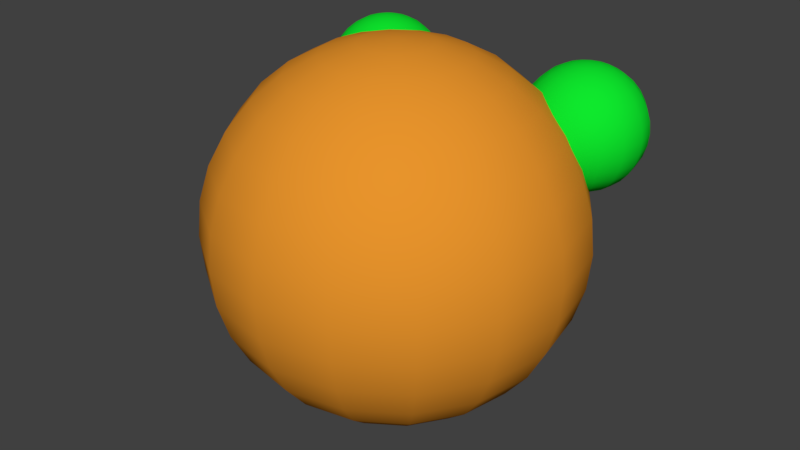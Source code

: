 # Source: Ball.blend  (saved by Blender 2.79.0; exported with 4.5.12 LTS)
import bpy
from mathutils import Matrix  # noqa: F401  (used for matrix-valued properties, if any)

bpy.ops.wm.read_factory_settings(use_empty=True)
scene = bpy.context.scene
scene.name = 'Scene'

# ---- collections
col_collection_1 = bpy.data.collections.new('Collection 1'); scene.collection.children.link(col_collection_1)

# ---- materials (node trees are filled in below, after node groups)
mat_ball_1 = bpy.data.materials.new('Ball_1')
mat_ball_1.alpha_threshold = 0.0
mat_ball_1.use_transparent_shadow = False
mat_ball_1.diffuse_color = (0.8, 0.2929, 0.02478, 1.0)
mat_ball_1.roughness = 0.5
mat_ball_2 = bpy.data.materials.new('Ball_2')
mat_ball_2.alpha_threshold = 0.0
mat_ball_2.use_transparent_shadow = False
mat_ball_2.diffuse_color = (0.004676, 0.8, 0.02669, 1.0)
mat_ball_2.roughness = 0.5

# ---- material node trees

# ---- world
world_world = bpy.data.worlds.new('World'); scene.world = world_world
world_world.color = (0.05088, 0.05088, 0.05088)
world_world.use_sun_shadow = False
world_world.sun_shadow_jitter_overblur = 0.0
world_world.cycles.sampling_method = 'MANUAL'

# ---- meshes
me_x = bpy.data.meshes.new('Сфера')
me_x.from_pydata([(0.0, 0.1951, 0.9808), (0.0, 0.3827, 0.9239), (0.0, 0.5556, 0.8315), (0.0, 0.8315, 0.5556), (0.0, 0.9239, 0.3827), (0.0, 1.0, 7.55e-08), (0.0, 0.9239, -0.3827), (0.0, 0.8315, -0.5556), (0.0, 0.5556, -0.8315), (0.0, 0.3827, -0.9239), (0.0, 0.1951, -0.9808), (0.0, -3.258e-07, -1.0), (0.07466, 0.1802, 0.9808), (0.1464, 0.3536, 0.9239), (0.2126, 0.5133, 0.8315), (0.2706, 0.6533, 0.7071), (0.3182, 0.7682, 0.5556), (0.3536, 0.8536, 0.3827), (0.3753, 0.9061, 0.1951), (0.3827, 0.9239, 7.55e-08), (0.3753, 0.9061, -0.1951), (0.3536, 0.8536, -0.3827), (0.3182, 0.7682, -0.5556), (0.2706, 0.6533, -0.7071), (0.2126, 0.5133, -0.8315), (0.1464, 0.3536, -0.9239), (0.07466, 0.1802, -0.9808), (0.1379, 0.1379, 0.9808), (0.2706, 0.2706, 0.9239), (0.3928, 0.3928, 0.8315), (0.5, 0.5, 0.7071), (0.5879, 0.5879, 0.5556), (0.6533, 0.6533, 0.3827), (0.6935, 0.6935, 0.1951), (0.7071, 0.7071, 7.55e-08), (0.6935, 0.6935, -0.1951), (0.6533, 0.6533, -0.3827), (0.5879, 0.5879, -0.5556), (0.5, 0.5, -0.7071), (0.3928, 0.3928, -0.8315), (0.2706, 0.2706, -0.9239), (0.1379, 0.1379, -0.9808), (0.1802, 0.07466, 0.9808), (0.3536, 0.1464, 0.9239), (0.5133, 0.2126, 0.8315), (0.6533, 0.2706, 0.7071), (0.7682, 0.3182, 0.5556), (0.8536, 0.3536, 0.3827), (0.9061, 0.3753, 0.1951), (0.9239, 0.3827, 7.55e-08), (0.9061, 0.3753, -0.1951), (0.8536, 0.3536, -0.3827), (0.7682, 0.3182, -0.5556), (0.6533, 0.2706, -0.7071), (0.5133, 0.2126, -0.8315), (0.3536, 0.1464, -0.9239), (0.1802, 0.07466, -0.9808), (0.1951, -3.452e-07, 0.9808), (0.3827, -3.824e-07, 0.9239), (0.5556, -3.824e-07, 0.8315), (0.7071, -3.973e-07, 0.7071), (0.8315, -4.122e-07, 0.5556), (0.9239, -3.824e-07, 0.3827), (0.9808, -3.824e-07, 0.1951), (1.0, -4.42e-07, 7.55e-08), (0.9808, -3.824e-07, -0.1951), (0.9239, -4.42e-07, -0.3827), (0.8315, -4.122e-07, -0.5556), (0.7071, -3.973e-07, -0.7071), (0.5556, -3.824e-07, -0.8315), (0.3827, -3.973e-07, -0.9239), (0.1951, -3.452e-07, -0.9808), (0.1802, -0.07466, 0.9808), (0.3536, -0.1464, 0.9239), (0.5133, -0.2126, 0.8315), (0.6533, -0.2706, 0.7071), (0.7682, -0.3182, 0.5556), (0.8536, -0.3536, 0.3827), (0.9061, -0.3753, 0.1951), (0.9239, -0.3827, 7.55e-08), (0.9061, -0.3753, -0.1951), (0.8536, -0.3536, -0.3827), (0.7682, -0.3182, -0.5556), (0.6533, -0.2706, -0.7071), (0.5133, -0.2126, -0.8315), (0.3536, -0.1464, -0.9239), (0.1802, -0.07466, -0.9808), (0.1379, -0.138, 0.9808), (0.2706, -0.2706, 0.9239), (0.3928, -0.3928, 0.8315), (0.5, -0.5, 0.7071), (0.5879, -0.5879, 0.5556), (0.6533, -0.6533, 0.3827), (0.6935, -0.6935, 0.1951), (0.7071, -0.7071, 7.55e-08), (0.6935, -0.6935, -0.1951), (0.6533, -0.6533, -0.3827), (0.5879, -0.5879, -0.5556), (0.5, -0.5, -0.7071), (0.3928, -0.3928, -0.8315), (0.2706, -0.2706, -0.9239), (0.1379, -0.138, -0.9808), (0.07466, -0.1802, 0.9808), (0.1464, -0.3536, 0.9239), (0.2126, -0.5133, 0.8315), (0.2706, -0.6533, 0.7071), (0.3182, -0.7682, 0.5556), (0.3536, -0.8536, 0.3827), (0.3753, -0.9061, 0.1951), (0.3827, -0.9239, 7.55e-08), (0.3753, -0.9061, -0.1951), (0.3536, -0.8536, -0.3827), (0.3182, -0.7682, -0.5556), (0.2706, -0.6533, -0.7071), (0.2126, -0.5133, -0.8315), (0.1464, -0.3536, -0.9239), (0.07466, -0.1802, -0.9808), (-6.902e-08, -0.1951, 0.9808), (-1.137e-07, -0.3827, 0.9239), (-1.435e-07, -0.5556, 0.8315), (-8.392e-08, -0.7071, 0.7071), (-2.329e-07, -0.8315, 0.5556), (-2.031e-07, -0.9239, 0.3827), (-1.435e-07, -0.9808, 0.1951), (-2.329e-07, -1.0, 7.55e-08), (-1.435e-07, -0.9808, -0.1951), (-2.627e-07, -0.9239, -0.3827), (-2.329e-07, -0.8315, -0.5556), (-8.392e-08, -0.7071, -0.7071), (-1.584e-07, -0.5556, -0.8315), (-1.733e-07, -0.3827, -0.9239), (-5.412e-08, -0.1951, -0.9808), (-1.247e-07, -6.269e-07, 1.0), (-0.07466, -0.1802, 0.9808), (-0.1464, -0.3536, 0.9239), (-0.2126, -0.5133, 0.8315), (-0.2706, -0.6533, 0.7071), (-0.3182, -0.7682, 0.5556), (-0.3536, -0.8536, 0.3827), (-0.3753, -0.9061, 0.1951), (-0.3827, -0.9239, 7.55e-08), (-0.3753, -0.9061, -0.1951), (-0.3536, -0.8536, -0.3827), (-0.3182, -0.7682, -0.5556), (-0.2706, -0.6533, -0.7071), (-0.2126, -0.5133, -0.8315), (-0.1464, -0.3536, -0.9239), (-0.07466, -0.1802, -0.9808), (-0.1379, -0.138, 0.9808), (-0.2706, -0.2706, 0.9239), (-0.3928, -0.3928, 0.8315), (-0.5, -0.5, 0.7071), (-0.5879, -0.5879, 0.5556), (-0.6533, -0.6533, 0.3827), (-0.6935, -0.6935, 0.1951), (-0.7071, -0.7071, 7.55e-08), (-0.6935, -0.6935, -0.1951), (-0.6533, -0.6533, -0.3827), (-0.5879, -0.5879, -0.5556), (-0.5, -0.5, -0.7071), (-0.3928, -0.3928, -0.8315), (-0.2706, -0.2706, -0.9239), (-0.1379, -0.138, -0.9808), (-0.1802, -0.07466, 0.9808), (-0.3536, -0.1464, 0.9239), (-0.5133, -0.2126, 0.8315), (-0.6533, -0.2706, 0.7071), (-0.7682, -0.3182, 0.5556), (-0.8536, -0.3536, 0.3827), (-0.9061, -0.3753, 0.1951), (-0.9239, -0.3827, 7.55e-08), (-0.9061, -0.3753, -0.1951), (-0.8536, -0.3536, -0.3827), (-0.7682, -0.3182, -0.5556), (-0.6533, -0.2706, -0.7071), (-0.5133, -0.2126, -0.8315), (-0.3536, -0.1464, -0.9239), (-0.1802, -0.07466, -0.9808), (-0.1951, -2.409e-07, 0.9808), (-0.3827, -1.738e-07, 0.9239), (-0.5556, -6.951e-08, 0.8315), (-0.7071, -8.441e-08, 0.7071), (-0.8315, 9.441e-08, 0.5556), (-0.9239, 3.48e-08, 0.3827), (-0.9808, -5.461e-08, 0.1951), (-1.0, 6.46e-08, 7.55e-08), (-0.9808, -5.461e-08, -0.1951), (-0.9239, 6.46e-08, -0.3827), (-0.8315, 9.441e-08, -0.5556), (-0.7071, -8.441e-08, -0.7071), (-0.5556, -6.951e-08, -0.8315), (-0.3827, -9.931e-08, -0.9239), (-0.1951, -2.632e-07, -0.9808), (-0.1802, 0.07466, 0.9808), (-0.3536, 0.1464, 0.9239), (-0.5133, 0.2126, 0.8315), (-0.6533, 0.2706, 0.7071), (-0.7682, 0.3182, 0.5556), (-0.8536, 0.3536, 0.3827), (-0.9061, 0.3753, 0.1951), (-0.9239, 0.3827, 7.55e-08), (-0.9061, 0.3753, -0.1951), (-0.8536, 0.3536, -0.3827), (-0.7682, 0.3182, -0.5556), (-0.6533, 0.2706, -0.7071), (-0.5133, 0.2126, -0.8315), (-0.3536, 0.1464, -0.9239), (-0.1802, 0.07466, -0.9808), (-0.1379, 0.1379, 0.9808), (-0.2706, 0.2706, 0.9239), (-0.3928, 0.3928, 0.8315), (-0.5, 0.5, 0.7071), (-0.5879, 0.5879, 0.5556), (-0.6533, 0.6533, 0.3827), (-0.6935, 0.6935, 0.1951), (-0.7071, 0.7071, 7.55e-08), (-0.6935, 0.6935, -0.1951), (-0.6533, 0.6533, -0.3827), (-0.5879, 0.5879, -0.5556), (-0.5, 0.5, -0.7071), (-0.3928, 0.3928, -0.8315), (-0.2706, 0.2706, -0.9239), (-0.1379, 0.1379, -0.9808), (-0.07466, 0.1802, 0.9808), (-0.1464, 0.3536, 0.9239), (-0.2126, 0.5133, 0.8315), (-0.2706, 0.6533, 0.7071), (-0.3182, 0.7682, 0.5556), (-0.3536, 0.8536, 0.3827), (-0.3753, 0.9061, 0.1951), (-0.3827, 0.9239, 7.55e-08), (-0.3753, 0.9061, -0.1951), (-0.3536, 0.8536, -0.3827), (-0.3182, 0.7682, -0.5556), (-0.2706, 0.6533, -0.7071), (-0.2126, 0.5133, -0.8315), (-0.1464, 0.3536, -0.9239), (-0.07466, 0.1802, -0.9808), (3.184e-07, 0.7071, 0.7071), (3.929e-07, 0.9808, 0.1951), (3.929e-07, 0.9808, -0.1951), (3.184e-07, 0.7071, -0.7071), (-0.6782, 0.794, 0.8139), (-0.6782, 0.8565, 0.7949), (-0.6782, 0.9142, 0.7641), (-0.6782, 1.006, 0.6721), (-0.6782, 1.037, 0.6145), (-0.6782, 1.062, 0.487), (-0.6782, 1.037, 0.3595), (-0.6782, 1.006, 0.3018), (-0.6782, 0.9142, 0.2099), (-0.6782, 0.8565, 0.1791), (-0.6782, 0.794, 0.1601), (-0.6782, 0.729, 0.1537), (-0.6533, 0.7891, 0.8139), (-0.6294, 0.8468, 0.7949), (-0.6073, 0.9001, 0.7641), (-0.588, 0.9467, 0.7226), (-0.5722, 0.985, 0.6721), (-0.5604, 1.013, 0.6145), (-0.5531, 1.031, 0.552), (-0.5507, 1.037, 0.487), (-0.5531, 1.031, 0.422), (-0.5604, 1.013, 0.3595), (-0.5722, 0.985, 0.3018), (-0.588, 0.9467, 0.2513), (-0.6073, 0.9001, 0.2099), (-0.6294, 0.8468, 0.1791), (-0.6533, 0.7891, 0.1601), (-0.6322, 0.775, 0.8139), (-0.588, 0.8192, 0.7949), (-0.5473, 0.8599, 0.7641), (-0.5116, 0.8956, 0.7226), (-0.4823, 0.925, 0.6721), (-0.4605, 0.9467, 0.6145), (-0.4471, 0.9601, 0.552), (-0.4425, 0.9647, 0.487), (-0.4471, 0.9601, 0.422), (-0.4605, 0.9467, 0.3595), (-0.4823, 0.925, 0.3018), (-0.5116, 0.8956, 0.2513), (-0.5473, 0.8599, 0.2099), (-0.588, 0.8192, 0.1791), (-0.6322, 0.775, 0.1601), (-0.6181, 0.7539, 0.8139), (-0.5604, 0.7778, 0.7949), (-0.5071, 0.7999, 0.7641), (-0.4605, 0.8192, 0.7226), (-0.4222, 0.8351, 0.6721), (-0.3937, 0.8468, 0.6145), (-0.3762, 0.8541, 0.552), (-0.3703, 0.8565, 0.487), (-0.3762, 0.8541, 0.422), (-0.3937, 0.8468, 0.3595), (-0.4222, 0.8351, 0.3018), (-0.4605, 0.8192, 0.2513), (-0.5071, 0.7999, 0.2099), (-0.5604, 0.7778, 0.1791), (-0.6181, 0.7539, 0.1601), (-0.6132, 0.729, 0.8139), (-0.5507, 0.729, 0.7949), (-0.493, 0.729, 0.7641), (-0.4425, 0.729, 0.7226), (-0.4011, 0.729, 0.6721), (-0.3703, 0.729, 0.6145), (-0.3513, 0.729, 0.552), (-0.3449, 0.729, 0.487), (-0.3513, 0.729, 0.422), (-0.3703, 0.729, 0.3595), (-0.4011, 0.729, 0.3018), (-0.4425, 0.729, 0.2513), (-0.493, 0.729, 0.2099), (-0.5507, 0.729, 0.1791), (-0.6132, 0.729, 0.1601), (-0.6181, 0.7041, 0.8139), (-0.5604, 0.6802, 0.7949), (-0.5071, 0.6582, 0.7641), (-0.4605, 0.6388, 0.7226), (-0.4222, 0.623, 0.6721), (-0.3937, 0.6112, 0.6145), (-0.3762, 0.6039, 0.552), (-0.3703, 0.6015, 0.487), (-0.3762, 0.6039, 0.422), (-0.3937, 0.6112, 0.3595), (-0.4222, 0.623, 0.3018), (-0.4605, 0.6388, 0.2513), (-0.5071, 0.6582, 0.2099), (-0.5604, 0.6802, 0.1791), (-0.6181, 0.7041, 0.1601), (-0.6322, 0.683, 0.8139), (-0.588, 0.6388, 0.7949), (-0.5473, 0.5981, 0.7641), (-0.5116, 0.5624, 0.7226), (-0.4823, 0.5331, 0.6721), (-0.4605, 0.5113, 0.6145), (-0.4471, 0.4979, 0.552), (-0.4425, 0.4934, 0.487), (-0.4471, 0.4979, 0.422), (-0.4605, 0.5113, 0.3595), (-0.4823, 0.5331, 0.3018), (-0.5116, 0.5624, 0.2513), (-0.5473, 0.5981, 0.2099), (-0.588, 0.6388, 0.1791), (-0.6322, 0.683, 0.1601), (-0.6533, 0.6689, 0.8139), (-0.6294, 0.6112, 0.7949), (-0.6073, 0.5579, 0.7641), (-0.588, 0.5113, 0.7226), (-0.5722, 0.473, 0.6721), (-0.5604, 0.4445, 0.6145), (-0.5531, 0.427, 0.552), (-0.5507, 0.4211, 0.487), (-0.5531, 0.427, 0.422), (-0.5604, 0.4445, 0.3595), (-0.5722, 0.473, 0.3018), (-0.588, 0.5113, 0.2513), (-0.6073, 0.5579, 0.2099), (-0.6294, 0.6112, 0.1791), (-0.6533, 0.6689, 0.1601), (-0.6782, 0.664, 0.8139), (-0.6782, 0.6015, 0.7949), (-0.6782, 0.5439, 0.7641), (-0.6782, 0.4934, 0.7226), (-0.6782, 0.4519, 0.6721), (-0.6782, 0.4211, 0.6145), (-0.6782, 0.4021, 0.552), (-0.6782, 0.3957, 0.487), (-0.6782, 0.4021, 0.422), (-0.6782, 0.4211, 0.3595), (-0.6782, 0.4519, 0.3018), (-0.6782, 0.4934, 0.2513), (-0.6782, 0.5439, 0.2099), (-0.6782, 0.6015, 0.1791), (-0.6782, 0.664, 0.1601), (-0.6782, 0.729, 0.8203), (-0.7031, 0.6689, 0.8139), (-0.727, 0.6112, 0.7949), (-0.7491, 0.5579, 0.7641), (-0.7684, 0.5113, 0.7226), (-0.7842, 0.473, 0.6721), (-0.796, 0.4445, 0.6145), (-0.8033, 0.427, 0.552), (-0.8057, 0.4211, 0.487), (-0.8033, 0.427, 0.422), (-0.796, 0.4445, 0.3595), (-0.7842, 0.473, 0.3018), (-0.7684, 0.5113, 0.2513), (-0.7491, 0.5579, 0.2099), (-0.727, 0.6112, 0.1791), (-0.7031, 0.6689, 0.1601), (-0.7242, 0.683, 0.8139), (-0.7684, 0.6388, 0.7949), (-0.8091, 0.5981, 0.7641), (-0.8448, 0.5624, 0.7226), (-0.8741, 0.5331, 0.6721), (-0.8959, 0.5113, 0.6145), (-0.9093, 0.4979, 0.552), (-0.9139, 0.4934, 0.487), (-0.9093, 0.4979, 0.422), (-0.8959, 0.5113, 0.3595), (-0.8741, 0.5331, 0.3018), (-0.8448, 0.5624, 0.2513), (-0.8091, 0.5981, 0.2099), (-0.7684, 0.6388, 0.1791), (-0.7242, 0.683, 0.1601), (-0.7383, 0.7041, 0.8139), (-0.796, 0.6802, 0.7949), (-0.8493, 0.6582, 0.7641), (-0.8959, 0.6388, 0.7226), (-0.9342, 0.623, 0.6721), (-0.9627, 0.6112, 0.6145), (-0.9802, 0.6039, 0.552), (-0.9861, 0.6015, 0.487), (-0.9802, 0.6039, 0.422), (-0.9627, 0.6112, 0.3595), (-0.9342, 0.623, 0.3018), (-0.8959, 0.6388, 0.2513), (-0.8493, 0.6582, 0.2099), (-0.796, 0.6802, 0.1791), (-0.7383, 0.7041, 0.1601), (-0.7432, 0.729, 0.8139), (-0.8057, 0.729, 0.7949), (-0.8634, 0.729, 0.7641), (-0.9139, 0.729, 0.7226), (-0.9553, 0.729, 0.6721), (-0.9861, 0.729, 0.6145), (-1.005, 0.729, 0.552), (-1.011, 0.729, 0.487), (-1.005, 0.729, 0.422), (-0.9861, 0.729, 0.3595), (-0.9553, 0.729, 0.3018), (-0.9139, 0.729, 0.2513), (-0.8634, 0.729, 0.2099), (-0.8057, 0.729, 0.1791), (-0.7432, 0.729, 0.1601), (-0.7383, 0.7539, 0.8139), (-0.796, 0.7778, 0.7949), (-0.8493, 0.7999, 0.7641), (-0.8959, 0.8192, 0.7226), (-0.9342, 0.8351, 0.6721), (-0.9627, 0.8468, 0.6145), (-0.9802, 0.8541, 0.552), (-0.9861, 0.8565, 0.487), (-0.9802, 0.8541, 0.422), (-0.9627, 0.8468, 0.3595), (-0.9342, 0.8351, 0.3018), (-0.8959, 0.8192, 0.2513), (-0.8493, 0.7999, 0.2099), (-0.796, 0.7778, 0.1791), (-0.7383, 0.7539, 0.1601), (-0.7242, 0.775, 0.8139), (-0.7684, 0.8192, 0.7949), (-0.8091, 0.8599, 0.7641), (-0.8448, 0.8956, 0.7226), (-0.8741, 0.925, 0.6721), (-0.8959, 0.9467, 0.6145), (-0.9093, 0.9601, 0.552), (-0.9139, 0.9647, 0.487), (-0.9093, 0.9601, 0.422), (-0.8959, 0.9467, 0.3595), (-0.8741, 0.925, 0.3018), (-0.8448, 0.8956, 0.2513), (-0.8091, 0.8599, 0.2099), (-0.7684, 0.8192, 0.1791), (-0.7242, 0.775, 0.1601), (-0.7031, 0.7891, 0.8139), (-0.727, 0.8468, 0.7949), (-0.7491, 0.9001, 0.7641), (-0.7684, 0.9467, 0.7226), (-0.7842, 0.985, 0.6721), (-0.796, 1.013, 0.6145), (-0.8033, 1.031, 0.552), (-0.8057, 1.037, 0.487), (-0.8033, 1.031, 0.422), (-0.796, 1.013, 0.3595), (-0.7842, 0.985, 0.3018), (-0.7684, 0.9467, 0.2513), (-0.7491, 0.9001, 0.2099), (-0.727, 0.8468, 0.1791), (-0.7031, 0.7891, 0.1601), (-0.6782, 0.9647, 0.7226), (-0.6782, 1.056, 0.552), (-0.6782, 1.056, 0.422), (-0.6782, 0.9647, 0.2513), (0.6126, 0.794, 0.8139), (0.6126, 0.8565, 0.7949), (0.6126, 0.9142, 0.7641), (0.6126, 1.006, 0.6721), (0.6126, 1.037, 0.6145), (0.6126, 1.062, 0.487), (0.6126, 1.037, 0.3595), (0.6126, 1.006, 0.3018), (0.6126, 0.9142, 0.2099), (0.6126, 0.8565, 0.1791), (0.6126, 0.794, 0.1601), (0.6126, 0.729, 0.1537), (0.6375, 0.7891, 0.8139), (0.6614, 0.8468, 0.7949), (0.6834, 0.9001, 0.7641), (0.7028, 0.9467, 0.7226), (0.7186, 0.985, 0.6721), (0.7304, 1.013, 0.6145), (0.7377, 1.031, 0.552), (0.7401, 1.037, 0.487), (0.7377, 1.031, 0.422), (0.7304, 1.013, 0.3595), (0.7186, 0.985, 0.3018), (0.7028, 0.9467, 0.2513), (0.6834, 0.9001, 0.2099), (0.6614, 0.8468, 0.1791), (0.6375, 0.7891, 0.1601), (0.6585, 0.775, 0.8139), (0.7028, 0.8192, 0.7949), (0.7435, 0.8599, 0.7641), (0.7792, 0.8956, 0.7226), (0.8085, 0.925, 0.6721), (0.8303, 0.9467, 0.6145), (0.8437, 0.9601, 0.552), (0.8482, 0.9647, 0.487), (0.8437, 0.9601, 0.422), (0.8303, 0.9467, 0.3595), (0.8085, 0.925, 0.3018), (0.7792, 0.8956, 0.2513), (0.7435, 0.8599, 0.2099), (0.7028, 0.8192, 0.1791), (0.6585, 0.775, 0.1601), (0.6726, 0.7539, 0.8139), (0.7304, 0.7778, 0.7949), (0.7836, 0.7999, 0.7641), (0.8303, 0.8192, 0.7226), (0.8686, 0.8351, 0.6721), (0.897, 0.8468, 0.6145), (0.9146, 0.8541, 0.552), (0.9205, 0.8565, 0.487), (0.9146, 0.8541, 0.422), (0.897, 0.8468, 0.3595), (0.8686, 0.8351, 0.3018), (0.8303, 0.8192, 0.2513), (0.7836, 0.7999, 0.2099), (0.7304, 0.7778, 0.1791), (0.6726, 0.7539, 0.1601), (0.6776, 0.729, 0.8139), (0.7401, 0.729, 0.7949), (0.7977, 0.729, 0.7641), (0.8482, 0.729, 0.7226), (0.8897, 0.729, 0.6721), (0.9205, 0.729, 0.6145), (0.9394, 0.729, 0.552), (0.9458, 0.729, 0.487), (0.9394, 0.729, 0.422), (0.9205, 0.729, 0.3595), (0.8897, 0.729, 0.3018), (0.8482, 0.729, 0.2513), (0.7977, 0.729, 0.2099), (0.7401, 0.729, 0.1791), (0.6776, 0.729, 0.1601), (0.6726, 0.7041, 0.8139), (0.7304, 0.6802, 0.7949), (0.7836, 0.6582, 0.7641), (0.8303, 0.6388, 0.7226), (0.8686, 0.623, 0.6721), (0.897, 0.6112, 0.6145), (0.9146, 0.6039, 0.552), (0.9205, 0.6015, 0.487), (0.9146, 0.6039, 0.422), (0.897, 0.6112, 0.3595), (0.8686, 0.623, 0.3018), (0.8303, 0.6388, 0.2513), (0.7836, 0.6582, 0.2099), (0.7304, 0.6802, 0.1791), (0.6726, 0.7041, 0.1601), (0.6585, 0.683, 0.8139), (0.7028, 0.6388, 0.7949), (0.7435, 0.5981, 0.7641), (0.7792, 0.5624, 0.7226), (0.8085, 0.5331, 0.6721), (0.8303, 0.5113, 0.6145), (0.8437, 0.4979, 0.552), (0.8482, 0.4934, 0.487), (0.8437, 0.4979, 0.422), (0.8303, 0.5113, 0.3595), (0.8085, 0.5331, 0.3018), (0.7792, 0.5624, 0.2513), (0.7435, 0.5981, 0.2099), (0.7028, 0.6388, 0.1791), (0.6585, 0.683, 0.1601), (0.6375, 0.6689, 0.8139), (0.6614, 0.6112, 0.7949), (0.6834, 0.5579, 0.7641), (0.7028, 0.5113, 0.7226), (0.7186, 0.473, 0.6721), (0.7304, 0.4445, 0.6145), (0.7377, 0.427, 0.552), (0.7401, 0.4211, 0.487), (0.7377, 0.427, 0.422), (0.7304, 0.4445, 0.3595), (0.7186, 0.473, 0.3018), (0.7028, 0.5113, 0.2513), (0.6834, 0.5579, 0.2099), (0.6614, 0.6112, 0.1791), (0.6375, 0.6689, 0.1601), (0.6126, 0.664, 0.8139), (0.6126, 0.6015, 0.7949), (0.6126, 0.5439, 0.7641), (0.6126, 0.4934, 0.7226), (0.6126, 0.4519, 0.6721), (0.6126, 0.4211, 0.6145), (0.6126, 0.4021, 0.552), (0.6126, 0.3957, 0.487), (0.6126, 0.4021, 0.422), (0.6126, 0.4211, 0.3595), (0.6126, 0.4519, 0.3018), (0.6126, 0.4934, 0.2513), (0.6126, 0.5439, 0.2099), (0.6126, 0.6015, 0.1791), (0.6126, 0.664, 0.1601), (0.6126, 0.729, 0.8203), (0.5877, 0.6689, 0.8139), (0.5638, 0.6112, 0.7949), (0.5417, 0.5579, 0.7641), (0.5224, 0.5113, 0.7226), (0.5065, 0.473, 0.6721), (0.4947, 0.4445, 0.6145), (0.4875, 0.427, 0.552), (0.485, 0.4211, 0.487), (0.4875, 0.427, 0.422), (0.4947, 0.4445, 0.3595), (0.5065, 0.473, 0.3018), (0.5224, 0.5113, 0.2513), (0.5417, 0.5579, 0.2099), (0.5638, 0.6112, 0.1791), (0.5877, 0.6689, 0.1601), (0.5666, 0.683, 0.8139), (0.5224, 0.6388, 0.7949), (0.4816, 0.5981, 0.7641), (0.4459, 0.5624, 0.7226), (0.4166, 0.5331, 0.6721), (0.3948, 0.5113, 0.6145), (0.3814, 0.4979, 0.552), (0.3769, 0.4934, 0.487), (0.3814, 0.4979, 0.422), (0.3948, 0.5113, 0.3595), (0.4166, 0.5331, 0.3018), (0.4459, 0.5624, 0.2513), (0.4816, 0.5981, 0.2099), (0.5224, 0.6388, 0.1791), (0.5666, 0.683, 0.1601), (0.5525, 0.7041, 0.8139), (0.4947, 0.6802, 0.7949), (0.4415, 0.6582, 0.7641), (0.3949, 0.6388, 0.7226), (0.3566, 0.623, 0.6721), (0.3281, 0.6112, 0.6145), (0.3106, 0.6039, 0.552), (0.3047, 0.6015, 0.487), (0.3106, 0.6039, 0.422), (0.3281, 0.6112, 0.3595), (0.3566, 0.623, 0.3018), (0.3949, 0.6388, 0.2513), (0.4415, 0.6582, 0.2099), (0.4947, 0.6802, 0.1791), (0.5525, 0.7041, 0.1601), (0.5476, 0.729, 0.8139), (0.485, 0.729, 0.7949), (0.4274, 0.729, 0.7641), (0.3769, 0.729, 0.7226), (0.3355, 0.729, 0.6721), (0.3047, 0.729, 0.6145), (0.2857, 0.729, 0.552), (0.2793, 0.729, 0.487), (0.2857, 0.729, 0.422), (0.3047, 0.729, 0.3595), (0.3355, 0.729, 0.3018), (0.3769, 0.729, 0.2513), (0.4274, 0.729, 0.2099), (0.485, 0.729, 0.1791), (0.5476, 0.729, 0.1601), (0.5525, 0.7539, 0.8139), (0.4947, 0.7778, 0.7949), (0.4415, 0.7999, 0.7641), (0.3949, 0.8192, 0.7226), (0.3566, 0.8351, 0.6721), (0.3281, 0.8468, 0.6145), (0.3106, 0.8541, 0.552), (0.3047, 0.8565, 0.487), (0.3106, 0.8541, 0.422), (0.3281, 0.8468, 0.3595), (0.3566, 0.8351, 0.3018), (0.3949, 0.8192, 0.2513), (0.4415, 0.7999, 0.2099), (0.4947, 0.7778, 0.1791), (0.5525, 0.7539, 0.1601), (0.5666, 0.775, 0.8139), (0.5224, 0.8192, 0.7949), (0.4816, 0.8599, 0.7641), (0.4459, 0.8956, 0.7226), (0.4166, 0.925, 0.6721), (0.3949, 0.9467, 0.6145), (0.3814, 0.9601, 0.552), (0.3769, 0.9647, 0.487), (0.3814, 0.9601, 0.422), (0.3949, 0.9467, 0.3595), (0.4166, 0.925, 0.3018), (0.4459, 0.8956, 0.2513), (0.4816, 0.8599, 0.2099), (0.5224, 0.8192, 0.1791), (0.5666, 0.775, 0.1601), (0.5877, 0.7891, 0.8139), (0.5638, 0.8468, 0.7949), (0.5417, 0.9001, 0.7641), (0.5224, 0.9467, 0.7226), (0.5065, 0.985, 0.6721), (0.4947, 1.013, 0.6145), (0.4875, 1.031, 0.552), (0.485, 1.037, 0.487), (0.4875, 1.031, 0.422), (0.4947, 1.013, 0.3595), (0.5065, 0.985, 0.3018), (0.5224, 0.9467, 0.2513), (0.5417, 0.9001, 0.2099), (0.5638, 0.8468, 0.1791), (0.5877, 0.7891, 0.1601), (0.6126, 0.9647, 0.7226), (0.6126, 1.056, 0.552), (0.6126, 1.056, 0.422), (0.6126, 0.9647, 0.2513)], [], [(5, 239, 18, 19), (0, 132, 12), (11, 10, 26), (240, 5, 19, 20), (1, 0, 12, 13), (6, 240, 20, 21), (2, 1, 13, 14), (7, 6, 21, 22), (238, 2, 14, 15), (241, 7, 22, 23), (3, 238, 15, 16), (8, 241, 23, 24), (4, 3, 16, 17), (9, 8, 24, 25), (239, 4, 17, 18), (10, 9, 25, 26), (25, 24, 39, 40), (18, 17, 32, 33), (26, 25, 40, 41), (19, 18, 33, 34), (12, 132, 27), (11, 26, 41), (20, 19, 34, 35), (13, 12, 27, 28), (21, 20, 35, 36), (14, 13, 28, 29), (22, 21, 36, 37), (15, 14, 29, 30), (23, 22, 37, 38), (16, 15, 30, 31), (24, 23, 38, 39), (17, 16, 31, 32), (37, 36, 51, 52), (30, 29, 44, 45), (38, 37, 52, 53), (31, 30, 45, 46), (39, 38, 53, 54), (32, 31, 46, 47), (40, 39, 54, 55), (33, 32, 47, 48), (41, 40, 55, 56), (34, 33, 48, 49), (27, 132, 42), (11, 41, 56), (35, 34, 49, 50), (28, 27, 42, 43), (36, 35, 50, 51), (29, 28, 43, 44), (56, 55, 70, 71), (49, 48, 63, 64), (42, 132, 57), (11, 56, 71), (50, 49, 64, 65), (43, 42, 57, 58), (51, 50, 65, 66), (44, 43, 58, 59), (52, 51, 66, 67), (45, 44, 59, 60), (53, 52, 67, 68), (46, 45, 60, 61), (54, 53, 68, 69), (47, 46, 61, 62), (55, 54, 69, 70), (48, 47, 62, 63), (60, 59, 74, 75), (68, 67, 82, 83), (61, 60, 75, 76), (69, 68, 83, 84), (62, 61, 76, 77), (70, 69, 84, 85), (63, 62, 77, 78), (71, 70, 85, 86), (64, 63, 78, 79), (57, 132, 72), (11, 71, 86), (65, 64, 79, 80), (58, 57, 72, 73), (66, 65, 80, 81), (59, 58, 73, 74), (67, 66, 81, 82), (79, 78, 93, 94), (72, 132, 87), (11, 86, 101), (80, 79, 94, 95), (73, 72, 87, 88), (81, 80, 95, 96), (74, 73, 88, 89), (82, 81, 96, 97), (75, 74, 89, 90), (83, 82, 97, 98), (76, 75, 90, 91), (84, 83, 98, 99), (77, 76, 91, 92), (85, 84, 99, 100), (78, 77, 92, 93), (86, 85, 100, 101), (98, 97, 112, 113), (91, 90, 105, 106), (99, 98, 113, 114), (92, 91, 106, 107), (100, 99, 114, 115), (93, 92, 107, 108), (101, 100, 115, 116), (94, 93, 108, 109), (87, 132, 102), (11, 101, 116), (95, 94, 109, 110), (88, 87, 102, 103), (96, 95, 110, 111), (89, 88, 103, 104), (97, 96, 111, 112), (90, 89, 104, 105), (102, 132, 117), (11, 116, 131), (110, 109, 124, 125), (103, 102, 117, 118), (111, 110, 125, 126), (104, 103, 118, 119), (112, 111, 126, 127), (105, 104, 119, 120), (113, 112, 127, 128), (106, 105, 120, 121), (114, 113, 128, 129), (107, 106, 121, 122), (115, 114, 129, 130), (108, 107, 122, 123), (116, 115, 130, 131), (109, 108, 123, 124), (121, 120, 136, 137), (129, 128, 144, 145), (122, 121, 137, 138), (130, 129, 145, 146), (123, 122, 138, 139), (131, 130, 146, 147), (124, 123, 139, 140), (117, 132, 133), (11, 131, 147), (125, 124, 140, 141), (118, 117, 133, 134), (126, 125, 141, 142), (119, 118, 134, 135), (127, 126, 142, 143), (120, 119, 135, 136), (128, 127, 143, 144), (141, 140, 155, 156), (134, 133, 148, 149), (142, 141, 156, 157), (135, 134, 149, 150), (143, 142, 157, 158), (136, 135, 150, 151), (144, 143, 158, 159), (137, 136, 151, 152), (145, 144, 159, 160), (138, 137, 152, 153), (146, 145, 160, 161), (139, 138, 153, 154), (147, 146, 161, 162), (140, 139, 154, 155), (133, 132, 148), (11, 147, 162), (160, 159, 174, 175), (153, 152, 167, 168), (161, 160, 175, 176), (154, 153, 168, 169), (162, 161, 176, 177), (155, 154, 169, 170), (148, 132, 163), (11, 162, 177), (156, 155, 170, 171), (149, 148, 163, 164), (157, 156, 171, 172), (150, 149, 164, 165), (158, 157, 172, 173), (151, 150, 165, 166), (159, 158, 173, 174), (152, 151, 166, 167), (172, 171, 186, 187), (165, 164, 179, 180), (173, 172, 187, 188), (166, 165, 180, 181), (174, 173, 188, 189), (167, 166, 181, 182), (175, 174, 189, 190), (168, 167, 182, 183), (176, 175, 190, 191), (169, 168, 183, 184), (177, 176, 191, 192), (170, 169, 184, 185), (163, 132, 178), (11, 177, 192), (171, 170, 185, 186), (164, 163, 178, 179), (191, 190, 205, 206), (184, 183, 198, 199), (192, 191, 206, 207), (185, 184, 199, 200), (178, 132, 193), (11, 192, 207), (186, 185, 200, 201), (179, 178, 193, 194), (187, 186, 201, 202), (180, 179, 194, 195), (188, 187, 202, 203), (181, 180, 195, 196), (189, 188, 203, 204), (182, 181, 196, 197), (190, 189, 204, 205), (183, 182, 197, 198), (195, 194, 209, 210), (203, 202, 217, 218), (196, 195, 210, 211), (204, 203, 218, 219), (197, 196, 211, 212), (205, 204, 219, 220), (198, 197, 212, 213), (206, 205, 220, 221), (199, 198, 213, 214), (207, 206, 221, 222), (200, 199, 214, 215), (193, 132, 208), (11, 207, 222), (201, 200, 215, 216), (194, 193, 208, 209), (202, 201, 216, 217), (214, 213, 228, 229), (222, 221, 236, 237), (215, 214, 229, 230), (208, 132, 223), (11, 222, 237), (216, 215, 230, 231), (209, 208, 223, 224), (217, 216, 231, 232), (210, 209, 224, 225), (218, 217, 232, 233), (211, 210, 225, 226), (219, 218, 233, 234), (212, 211, 226, 227), (220, 219, 234, 235), (213, 212, 227, 228), (221, 220, 235, 236), (233, 232, 6, 7), (226, 225, 2, 238), (234, 233, 7, 241), (227, 226, 238, 3), (235, 234, 241, 8), (228, 227, 3, 4), (236, 235, 8, 9), (229, 228, 4, 239), (237, 236, 9, 10), (230, 229, 239, 5), (223, 132, 0), (11, 237, 10), (231, 230, 5, 240), (224, 223, 0, 1), (232, 231, 240, 6), (225, 224, 1, 2), (247, 481, 260, 261), (242, 374, 254), (253, 252, 268), (482, 247, 261, 262), (243, 242, 254, 255), (248, 482, 262, 263), (244, 243, 255, 256), (249, 248, 263, 264), (480, 244, 256, 257), (483, 249, 264, 265), (245, 480, 257, 258), (250, 483, 265, 266), (246, 245, 258, 259), (251, 250, 266, 267), (481, 246, 259, 260), (252, 251, 267, 268), (267, 266, 281, 282), (260, 259, 274, 275), (268, 267, 282, 283), (261, 260, 275, 276), (254, 374, 269), (253, 268, 283), (262, 261, 276, 277), (255, 254, 269, 270), (263, 262, 277, 278), (256, 255, 270, 271), (264, 263, 278, 279), (257, 256, 271, 272), (265, 264, 279, 280), (258, 257, 272, 273), (266, 265, 280, 281), (259, 258, 273, 274), (279, 278, 293, 294), (272, 271, 286, 287), (280, 279, 294, 295), (273, 272, 287, 288), (281, 280, 295, 296), (274, 273, 288, 289), (282, 281, 296, 297), (275, 274, 289, 290), (283, 282, 297, 298), (276, 275, 290, 291), (269, 374, 284), (253, 283, 298), (277, 276, 291, 292), (270, 269, 284, 285), (278, 277, 292, 293), (271, 270, 285, 286), (298, 297, 312, 313), (291, 290, 305, 306), (284, 374, 299), (253, 298, 313), (292, 291, 306, 307), (285, 284, 299, 300), (293, 292, 307, 308), (286, 285, 300, 301), (294, 293, 308, 309), (287, 286, 301, 302), (295, 294, 309, 310), (288, 287, 302, 303), (296, 295, 310, 311), (289, 288, 303, 304), (297, 296, 311, 312), (290, 289, 304, 305), (302, 301, 316, 317), (310, 309, 324, 325), (303, 302, 317, 318), (311, 310, 325, 326), (304, 303, 318, 319), (312, 311, 326, 327), (305, 304, 319, 320), (313, 312, 327, 328), (306, 305, 320, 321), (299, 374, 314), (253, 313, 328), (307, 306, 321, 322), (300, 299, 314, 315), (308, 307, 322, 323), (301, 300, 315, 316), (309, 308, 323, 324), (321, 320, 335, 336), (314, 374, 329), (253, 328, 343), (322, 321, 336, 337), (315, 314, 329, 330), (323, 322, 337, 338), (316, 315, 330, 331), (324, 323, 338, 339), (317, 316, 331, 332), (325, 324, 339, 340), (318, 317, 332, 333), (326, 325, 340, 341), (319, 318, 333, 334), (327, 326, 341, 342), (320, 319, 334, 335), (328, 327, 342, 343), (340, 339, 354, 355), (333, 332, 347, 348), (341, 340, 355, 356), (334, 333, 348, 349), (342, 341, 356, 357), (335, 334, 349, 350), (343, 342, 357, 358), (336, 335, 350, 351), (329, 374, 344), (253, 343, 358), (337, 336, 351, 352), (330, 329, 344, 345), (338, 337, 352, 353), (331, 330, 345, 346), (339, 338, 353, 354), (332, 331, 346, 347), (344, 374, 359), (253, 358, 373), (352, 351, 366, 367), (345, 344, 359, 360), (353, 352, 367, 368), (346, 345, 360, 361), (354, 353, 368, 369), (347, 346, 361, 362), (355, 354, 369, 370), (348, 347, 362, 363), (356, 355, 370, 371), (349, 348, 363, 364), (357, 356, 371, 372), (350, 349, 364, 365), (358, 357, 372, 373), (351, 350, 365, 366), (363, 362, 378, 379), (371, 370, 386, 387), (364, 363, 379, 380), (372, 371, 387, 388), (365, 364, 380, 381), (373, 372, 388, 389), (366, 365, 381, 382), (359, 374, 375), (253, 373, 389), (367, 366, 382, 383), (360, 359, 375, 376), (368, 367, 383, 384), (361, 360, 376, 377), (369, 368, 384, 385), (362, 361, 377, 378), (370, 369, 385, 386), (383, 382, 397, 398), (376, 375, 390, 391), (384, 383, 398, 399), (377, 376, 391, 392), (385, 384, 399, 400), (378, 377, 392, 393), (386, 385, 400, 401), (379, 378, 393, 394), (387, 386, 401, 402), (380, 379, 394, 395), (388, 387, 402, 403), (381, 380, 395, 396), (389, 388, 403, 404), (382, 381, 396, 397), (375, 374, 390), (253, 389, 404), (402, 401, 416, 417), (395, 394, 409, 410), (403, 402, 417, 418), (396, 395, 410, 411), (404, 403, 418, 419), (397, 396, 411, 412), (390, 374, 405), (253, 404, 419), (398, 397, 412, 413), (391, 390, 405, 406), (399, 398, 413, 414), (392, 391, 406, 407), (400, 399, 414, 415), (393, 392, 407, 408), (401, 400, 415, 416), (394, 393, 408, 409), (414, 413, 428, 429), (407, 406, 421, 422), (415, 414, 429, 430), (408, 407, 422, 423), (416, 415, 430, 431), (409, 408, 423, 424), (417, 416, 431, 432), (410, 409, 424, 425), (418, 417, 432, 433), (411, 410, 425, 426), (419, 418, 433, 434), (412, 411, 426, 427), (405, 374, 420), (253, 419, 434), (413, 412, 427, 428), (406, 405, 420, 421), (433, 432, 447, 448), (426, 425, 440, 441), (434, 433, 448, 449), (427, 426, 441, 442), (420, 374, 435), (253, 434, 449), (428, 427, 442, 443), (421, 420, 435, 436), (429, 428, 443, 444), (422, 421, 436, 437), (430, 429, 444, 445), (423, 422, 437, 438), (431, 430, 445, 446), (424, 423, 438, 439), (432, 431, 446, 447), (425, 424, 439, 440), (437, 436, 451, 452), (445, 444, 459, 460), (438, 437, 452, 453), (446, 445, 460, 461), (439, 438, 453, 454), (447, 446, 461, 462), (440, 439, 454, 455), (448, 447, 462, 463), (441, 440, 455, 456), (449, 448, 463, 464), (442, 441, 456, 457), (435, 374, 450), (253, 449, 464), (443, 442, 457, 458), (436, 435, 450, 451), (444, 443, 458, 459), (456, 455, 470, 471), (464, 463, 478, 479), (457, 456, 471, 472), (450, 374, 465), (253, 464, 479), (458, 457, 472, 473), (451, 450, 465, 466), (459, 458, 473, 474), (452, 451, 466, 467), (460, 459, 474, 475), (453, 452, 467, 468), (461, 460, 475, 476), (454, 453, 468, 469), (462, 461, 476, 477), (455, 454, 469, 470), (463, 462, 477, 478), (475, 474, 248, 249), (468, 467, 244, 480), (476, 475, 249, 483), (469, 468, 480, 245), (477, 476, 483, 250), (470, 469, 245, 246), (478, 477, 250, 251), (471, 470, 246, 481), (479, 478, 251, 252), (472, 471, 481, 247), (465, 374, 242), (253, 479, 252), (473, 472, 247, 482), (466, 465, 242, 243), (474, 473, 482, 248), (467, 466, 243, 244), (489, 723, 502, 503), (484, 616, 496), (495, 494, 510), (724, 489, 503, 504), (485, 484, 496, 497), (490, 724, 504, 505), (486, 485, 497, 498), (491, 490, 505, 506), (722, 486, 498, 499), (725, 491, 506, 507), (487, 722, 499, 500), (492, 725, 507, 508), (488, 487, 500, 501), (493, 492, 508, 509), (723, 488, 501, 502), (494, 493, 509, 510), (509, 508, 523, 524), (502, 501, 516, 517), (510, 509, 524, 525), (503, 502, 517, 518), (496, 616, 511), (495, 510, 525), (504, 503, 518, 519), (497, 496, 511, 512), (505, 504, 519, 520), (498, 497, 512, 513), (506, 505, 520, 521), (499, 498, 513, 514), (507, 506, 521, 522), (500, 499, 514, 515), (508, 507, 522, 523), (501, 500, 515, 516), (521, 520, 535, 536), (514, 513, 528, 529), (522, 521, 536, 537), (515, 514, 529, 530), (523, 522, 537, 538), (516, 515, 530, 531), (524, 523, 538, 539), (517, 516, 531, 532), (525, 524, 539, 540), (518, 517, 532, 533), (511, 616, 526), (495, 525, 540), (519, 518, 533, 534), (512, 511, 526, 527), (520, 519, 534, 535), (513, 512, 527, 528), (540, 539, 554, 555), (533, 532, 547, 548), (526, 616, 541), (495, 540, 555), (534, 533, 548, 549), (527, 526, 541, 542), (535, 534, 549, 550), (528, 527, 542, 543), (536, 535, 550, 551), (529, 528, 543, 544), (537, 536, 551, 552), (530, 529, 544, 545), (538, 537, 552, 553), (531, 530, 545, 546), (539, 538, 553, 554), (532, 531, 546, 547), (544, 543, 558, 559), (552, 551, 566, 567), (545, 544, 559, 560), (553, 552, 567, 568), (546, 545, 560, 561), (554, 553, 568, 569), (547, 546, 561, 562), (555, 554, 569, 570), (548, 547, 562, 563), (541, 616, 556), (495, 555, 570), (549, 548, 563, 564), (542, 541, 556, 557), (550, 549, 564, 565), (543, 542, 557, 558), (551, 550, 565, 566), (563, 562, 577, 578), (556, 616, 571), (495, 570, 585), (564, 563, 578, 579), (557, 556, 571, 572), (565, 564, 579, 580), (558, 557, 572, 573), (566, 565, 580, 581), (559, 558, 573, 574), (567, 566, 581, 582), (560, 559, 574, 575), (568, 567, 582, 583), (561, 560, 575, 576), (569, 568, 583, 584), (562, 561, 576, 577), (570, 569, 584, 585), (582, 581, 596, 597), (575, 574, 589, 590), (583, 582, 597, 598), (576, 575, 590, 591), (584, 583, 598, 599), (577, 576, 591, 592), (585, 584, 599, 600), (578, 577, 592, 593), (571, 616, 586), (495, 585, 600), (579, 578, 593, 594), (572, 571, 586, 587), (580, 579, 594, 595), (573, 572, 587, 588), (581, 580, 595, 596), (574, 573, 588, 589), (586, 616, 601), (495, 600, 615), (594, 593, 608, 609), (587, 586, 601, 602), (595, 594, 609, 610), (588, 587, 602, 603), (596, 595, 610, 611), (589, 588, 603, 604), (597, 596, 611, 612), (590, 589, 604, 605), (598, 597, 612, 613), (591, 590, 605, 606), (599, 598, 613, 614), (592, 591, 606, 607), (600, 599, 614, 615), (593, 592, 607, 608), (605, 604, 620, 621), (613, 612, 628, 629), (606, 605, 621, 622), (614, 613, 629, 630), (607, 606, 622, 623), (615, 614, 630, 631), (608, 607, 623, 624), (601, 616, 617), (495, 615, 631), (609, 608, 624, 625), (602, 601, 617, 618), (610, 609, 625, 626), (603, 602, 618, 619), (611, 610, 626, 627), (604, 603, 619, 620), (612, 611, 627, 628), (625, 624, 639, 640), (618, 617, 632, 633), (626, 625, 640, 641), (619, 618, 633, 634), (627, 626, 641, 642), (620, 619, 634, 635), (628, 627, 642, 643), (621, 620, 635, 636), (629, 628, 643, 644), (622, 621, 636, 637), (630, 629, 644, 645), (623, 622, 637, 638), (631, 630, 645, 646), (624, 623, 638, 639), (617, 616, 632), (495, 631, 646), (644, 643, 658, 659), (637, 636, 651, 652), (645, 644, 659, 660), (638, 637, 652, 653), (646, 645, 660, 661), (639, 638, 653, 654), (632, 616, 647), (495, 646, 661), (640, 639, 654, 655), (633, 632, 647, 648), (641, 640, 655, 656), (634, 633, 648, 649), (642, 641, 656, 657), (635, 634, 649, 650), (643, 642, 657, 658), (636, 635, 650, 651), (656, 655, 670, 671), (649, 648, 663, 664), (657, 656, 671, 672), (650, 649, 664, 665), (658, 657, 672, 673), (651, 650, 665, 666), (659, 658, 673, 674), (652, 651, 666, 667), (660, 659, 674, 675), (653, 652, 667, 668), (661, 660, 675, 676), (654, 653, 668, 669), (647, 616, 662), (495, 661, 676), (655, 654, 669, 670), (648, 647, 662, 663), (675, 674, 689, 690), (668, 667, 682, 683), (676, 675, 690, 691), (669, 668, 683, 684), (662, 616, 677), (495, 676, 691), (670, 669, 684, 685), (663, 662, 677, 678), (671, 670, 685, 686), (664, 663, 678, 679), (672, 671, 686, 687), (665, 664, 679, 680), (673, 672, 687, 688), (666, 665, 680, 681), (674, 673, 688, 689), (667, 666, 681, 682), (679, 678, 693, 694), (687, 686, 701, 702), (680, 679, 694, 695), (688, 687, 702, 703), (681, 680, 695, 696), (689, 688, 703, 704), (682, 681, 696, 697), (690, 689, 704, 705), (683, 682, 697, 698), (691, 690, 705, 706), (684, 683, 698, 699), (677, 616, 692), (495, 691, 706), (685, 684, 699, 700), (678, 677, 692, 693), (686, 685, 700, 701), (698, 697, 712, 713), (706, 705, 720, 721), (699, 698, 713, 714), (692, 616, 707), (495, 706, 721), (700, 699, 714, 715), (693, 692, 707, 708), (701, 700, 715, 716), (694, 693, 708, 709), (702, 701, 716, 717), (695, 694, 709, 710), (703, 702, 717, 718), (696, 695, 710, 711), (704, 703, 718, 719), (697, 696, 711, 712), (705, 704, 719, 720), (717, 716, 490, 491), (710, 709, 486, 722), (718, 717, 491, 725), (711, 710, 722, 487), (719, 718, 725, 492), (712, 711, 487, 488), (720, 719, 492, 493), (713, 712, 488, 723), (721, 720, 493, 494), (714, 713, 723, 489), (707, 616, 484), (495, 721, 494), (715, 714, 489, 724), (708, 707, 484, 485), (716, 715, 724, 490), (709, 708, 485, 486)])
me_x.polygons.foreach_set('use_smooth', [True] * 768)
me_x.polygons.foreach_set('material_index', [0, 0, 0, 0, 0, 0, 0, 0, 0, 0, 0, 0, 0, 0, 0, 0, 0, 0, 0, 0, 0, 0, 0, 0, 0, 0, 0, 0, 0, 0, 0, 0, 0, 0, 0, 0, 0, 0, 0, 0, 0, 0, 0, 0, 0, 0, 0, 0, 0, 0, 0, 0, 0, 0, 0, 0, 0, 0, 0, 0, 0, 0, 0, 0, 0, 0, 0, 0, 0, 0, 0, 0, 0, 0, 0, 0, 0, 0, 0, 0, 0, 0, 0, 0, 0, 0, 0, 0, 0, 0, 0, 0, 0, 0, 0, 0, 0, 0, 0, 0, 0, 0, 0, 0, 0, 0, 0, 0, 0, 0, 0, 0, 0, 0, 0, 0, 0, 0, 0, 0, 0, 0, 0, 0, 0, 0, 0, 0, 0, 0, 0, 0, 0, 0, 0, 0, 0, 0, 0, 0, 0, 0, 0, 0, 0, 0, 0, 0, 0, 0, 0, 0, 0, 0, 0, 0, 0, 0, 0, 0, 0, 0, 0, 0, 0, 0, 0, 0, 0, 0, 0, 0, 0, 0, 0, 0, 0, 0, 0, 0, 0, 0, 0, 0, 0, 0, 0, 0, 0, 0, 0, 0, 0, 0, 0, 0, 0, 0, 0, 0, 0, 0, 0, 0, 0, 0, 0, 0, 0, 0, 0, 0, 0, 0, 0, 0, 0, 0, 0, 0, 0, 0, 0, 0, 0, 0, 0, 0, 0, 0, 0, 0, 0, 0, 0, 0, 0, 0, 0, 0, 0, 0, 0, 0, 0, 0, 0, 0, 0, 0, 0, 0, 0, 0, 0, 0, 1, 1, 1, 1, 1, 1, 1, 1, 1, 1, 1, 1, 1, 1, 1, 1, 1, 1, 1, 1, 1, 1, 1, 1, 1, 1, 1, 1, 1, 1, 1, 1, 1, 1, 1, 1, 1, 1, 1, 1, 1, 1, 1, 1, 1, 1, 1, 1, 1, 1, 1, 1, 1, 1, 1, 1, 1, 1, 1, 1, 1, 1, 1, 1, 1, 1, 1, 1, 1, 1, 1, 1, 1, 1, 1, 1, 1, 1, 1, 1, 1, 1, 1, 1, 1, 1, 1, 1, 1, 1, 1, 1, 1, 1, 1, 1, 1, 1, 1, 1, 1, 1, 1, 1, 1, 1, 1, 1, 1, 1, 1, 1, 1, 1, 1, 1, 1, 1, 1, 1, 1, 1, 1, 1, 1, 1, 1, 1, 1, 1, 1, 1, 1, 1, 1, 1, 1, 1, 1, 1, 1, 1, 1, 1, 1, 1, 1, 1, 1, 1, 1, 1, 1, 1, 1, 1, 1, 1, 1, 1, 1, 1, 1, 1, 1, 1, 1, 1, 1, 1, 1, 1, 1, 1, 1, 1, 1, 1, 1, 1, 1, 1, 1, 1, 1, 1, 1, 1, 1, 1, 1, 1, 1, 1, 1, 1, 1, 1, 1, 1, 1, 1, 1, 1, 1, 1, 1, 1, 1, 1, 1, 1, 1, 1, 1, 1, 1, 1, 1, 1, 1, 1, 1, 1, 1, 1, 1, 1, 1, 1, 1, 1, 1, 1, 1, 1, 1, 1, 1, 1, 1, 1, 1, 1, 1, 1, 1, 1, 1, 1, 1, 1, 1, 1, 1, 1, 1, 1, 1, 1, 1, 1, 1, 1, 1, 1, 1, 1, 1, 1, 1, 1, 1, 1, 1, 1, 1, 1, 1, 1, 1, 1, 1, 1, 1, 1, 1, 1, 1, 1, 1, 1, 1, 1, 1, 1, 1, 1, 1, 1, 1, 1, 1, 1, 1, 1, 1, 1, 1, 1, 1, 1, 1, 1, 1, 1, 1, 1, 1, 1, 1, 1, 1, 1, 1, 1, 1, 1, 1, 1, 1, 1, 1, 1, 1, 1, 1, 1, 1, 1, 1, 1, 1, 1, 1, 1, 1, 1, 1, 1, 1, 1, 1, 1, 1, 1, 1, 1, 1, 1, 1, 1, 1, 1, 1, 1, 1, 1, 1, 1, 1, 1, 1, 1, 1, 1, 1, 1, 1, 1, 1, 1, 1, 1, 1, 1, 1, 1, 1, 1, 1, 1, 1, 1, 1, 1, 1, 1, 1, 1, 1, 1, 1, 1, 1, 1, 1, 1, 1, 1, 1, 1, 1, 1, 1, 1, 1, 1, 1, 1, 1, 1, 1, 1, 1, 1, 1, 1, 1, 1, 1, 1, 1, 1, 1, 1, 1, 1, 1, 1, 1, 1, 1, 1, 1, 1, 1, 1, 1, 1, 1, 1, 1, 1, 1, 1, 1, 1, 1, 1, 1, 1, 1, 1, 1, 1, 1, 1, 1, 1, 1, 1, 1, 1, 1, 1, 1, 1, 1, 1, 1, 1, 1, 1, 1, 1, 1, 1, 1, 1, 1, 1, 1, 1, 1, 1, 1, 1, 1, 1, 1, 1, 1, 1, 1, 1, 1, 1, 1, 1, 1, 1])
me_x.materials.append(mat_ball_1)
me_x.materials.append(mat_ball_2)
me_x.use_remesh_preserve_volume = False
me_x.use_remesh_preserve_attributes = False
me_x.use_mirror_vertex_groups = False
me_x.update()

# ---- objects
ob_ball = bpy.data.objects.new('Ball', me_x)

# ---- transforms, parenting, visibility, modifiers, constraints
ob_ball.location = (0.0, 0.0, 0.0)
ob_ball.lineart.crease_threshold = 0.0

# ---- collection membership
col_collection_1.objects.link(ob_ball)

# ---- scene / render settings (as saved in the file)
scene.frame_start = 1; scene.frame_end = 250; scene.frame_set(1)
scene.render.engine = 'BLENDER_EEVEE_NEXT'
scene.render.resolution_percentage = 50
scene.render.dither_intensity = 0.0
scene.cycles.use_denoising = False
scene.cycles.samples = 128
scene.cycles.sampling_pattern = 'TABULATED_SOBOL'
scene.cycles.use_adaptive_sampling = False
scene.cycles.use_light_tree = False
scene.cycles.blur_glossy = 0.0
scene.cycles.sample_clamp_indirect = 0.0
scene.view_settings.view_transform = 'Standard'
bpy.context.view_layer.update()

# ---- added for rendering (the .blend has no active camera and no usable light): camera, sun
cam_auto = bpy.data.cameras.new('AutoCamera')
cam_auto.lens = 50.0
cam_auto.sensor_width = 36.0
cam_auto.clip_end = 1000.0
ob_auto_camera = bpy.data.objects.new('AutoCamera', cam_auto)
scene.collection.objects.link(ob_auto_camera)
ob_auto_camera.location = (3.23902, -3.86257, 2.59581)
ob_auto_camera.rotation_euler = (1.09748, -7.21219e-08, 0.694738)
scene.camera = ob_auto_camera
light_auto_sun = bpy.data.lights.new('AutoSun', 'SUN')
light_auto_sun.energy = 3.0
light_auto_sun.angle = 0.0523599
ob_auto_sun = bpy.data.objects.new('AutoSun', light_auto_sun)
scene.collection.objects.link(ob_auto_sun)
ob_auto_sun.rotation_euler = (0.872665, 0.174533, 0.523599)
bpy.context.view_layer.update()

